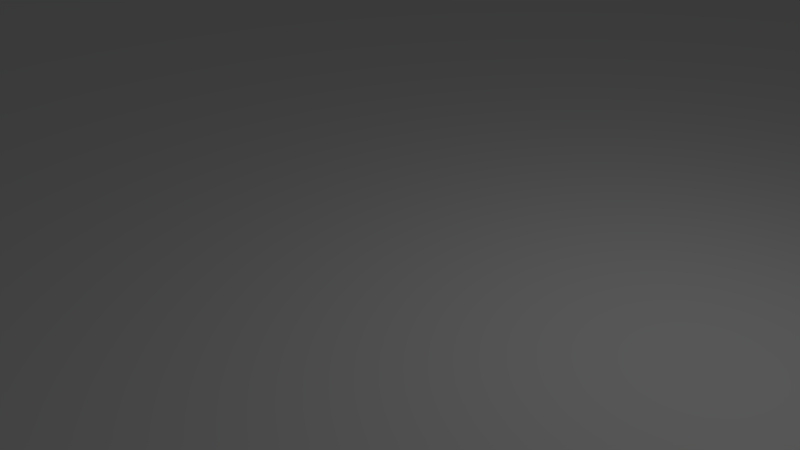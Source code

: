 # Source: table.blend  (saved by Blender 2.76.0; exported with 4.5.12 LTS)
import bpy
from mathutils import Matrix  # noqa: F401  (used for matrix-valued properties, if any)

bpy.ops.wm.read_factory_settings(use_empty=True)
scene = bpy.context.scene
scene.name = 'Scene'

# ---- collections
col_collection_1 = bpy.data.collections.new('Collection 1'); scene.collection.children.link(col_collection_1)

# ---- world
world_world = bpy.data.worlds.new('World'); scene.world = world_world
world_world.color = (0.05088, 0.05088, 0.05088)
world_world.use_sun_shadow = False
world_world.sun_shadow_jitter_overblur = 0.0
world_world.cycles.sampling_method = 'MANUAL'
world_world.cycles.sample_map_resolution = 256

# ---- cameras
cam_camera = bpy.data.cameras.new('Camera')
cam_camera.clip_end = 100.0
cam_camera.lens = 35.0
cam_camera.sensor_width = 32.0
cam_camera.sensor_height = 18.0
cam_camera.ortho_scale = 7.314
cam_camera.dof.focus_distance = 0.0
cam_camera.dof.aperture_fstop = 128.0

# ---- lights
light_lamp = bpy.data.lights.new('Lamp', 'POINT')
light_lamp.transmission_factor = 0.0
light_lamp.cutoff_distance = 30.0
light_lamp.energy = 100.0
light_lamp.shadow_buffer_clip_start = 1.001
light_lamp.shadow_soft_size = 0.1
light_lamp.shadow_maximum_resolution = 0.006
light_lamp.use_absolute_resolution = True
light_lamp.cycles.use_multiple_importance_sampling = False

# ---- meshes
me_cube_003 = bpy.data.meshes.new('Cube.003')
me_cube_003.from_pydata([(-24.17, -24.22, 1.607), (24.23, -24.22, 1.607), (-24.17, 24.18, 1.607), (24.23, 24.18, 1.607), (-24.17, -24.22, 2.756), (24.23, -24.22, 2.756), (-24.17, 24.18, 2.756), (24.23, 24.18, 2.756), (-21.74, -21.51, -23.53), (-21.74, -23.83, -23.53), (-24.06, -21.51, -23.53), (-24.06, -23.83, -23.53), (-21.74, -21.51, 1.907), (-21.74, -23.83, 1.907), (-24.06, -21.51, 1.907), (-24.06, -23.83, 1.907), (23.77, 24.0, -23.59), (23.77, 21.68, -23.59), (21.45, 24.0, -23.59), (21.45, 21.68, -23.59), (23.77, 24.0, 1.846), (23.77, 21.68, 1.846), (21.45, 24.0, 1.846), (21.45, 21.68, 1.846), (23.77, -21.51, -23.53), (23.77, -23.83, -23.53), (21.45, -21.51, -23.53), (21.45, -23.83, -23.53), (23.77, -21.51, 1.907), (23.77, -23.83, 1.907), (21.45, -21.51, 1.907), (21.45, -23.83, 1.907), (-21.74, 24.0, -23.57), (-21.74, 21.68, -23.57), (-24.06, 24.0, -23.57), (-24.06, 21.68, -23.57), (-21.74, 24.0, 1.869), (-21.74, 21.68, 1.869), (-24.06, 24.0, 1.869), (-24.06, 21.68, 1.869)], [], [(0, 2, 3, 1), (4, 5, 7, 6), (1, 3, 7, 5), (2, 0, 4, 6), (3, 2, 6, 7), (0, 1, 5, 4), (11, 9, 13, 15), (10, 11, 15, 14), (8, 10, 14, 12), (10, 8, 9, 11), (12, 14, 15, 13), (9, 8, 12, 13), (19, 17, 21, 23), (18, 19, 23, 22), (16, 18, 22, 20), (18, 16, 17, 19), (20, 22, 23, 21), (17, 16, 20, 21), (27, 25, 29, 31), (26, 27, 31, 30), (24, 26, 30, 28), (26, 24, 25, 27), (28, 30, 31, 29), (25, 24, 28, 29), (35, 33, 37, 39), (34, 35, 39, 38), (32, 34, 38, 36), (34, 32, 33, 35), (36, 38, 39, 37), (33, 32, 36, 37)])
_uv = me_cube_003.uv_layers.new(name='UVMap')
_uv.uv.foreach_set('vector', [0.0, 0.0, 1.0, 0.0, 1.0, 1.0, 0.0, 1.0, 0.0, 0.0, 1.0, 0.0, 1.0, 1.0, 0.0, 1.0, 0.0, 0.0, 1.0, 0.0, 1.0, 1.0, 0.0, 1.0, 0.0, 0.0, 1.0, 0.0, 1.0, 1.0, 0.0, 1.0, 0.0, 0.0, 1.0, 0.0, 1.0, 1.0, 0.0, 1.0, 0.0, 0.0, 1.0, 0.0, 1.0, 1.0, 0.0, 1.0, 0.0, 0.0, 0.0, 1.0, 1.0, 1.0, 1.0, 0.0, 0.0, 0.0, 0.0, 1.0, 1.0, 1.0, 1.0, 0.0, 0.0, 0.0, 0.0, 1.0, 1.0, 1.0, 1.0, 0.0, 0.0, 0.0, 0.0, 1.0, 1.0, 1.0, 1.0, 0.0, 0.0, 0.0, 0.0, 1.0, 1.0, 1.0, 1.0, 0.0, 0.0, 0.0, 0.0, 1.0, 1.0, 1.0, 1.0, 0.0, 0.0, 0.0, 0.0, 1.0, 1.0, 1.0, 1.0, 0.0, 0.0, 0.0, 0.0, 1.0, 1.0, 1.0, 1.0, 0.0, 0.0, 0.0, 0.0, 1.0, 1.0, 1.0, 1.0, 0.0, 0.0, 0.0, 0.0, 1.0, 1.0, 1.0, 1.0, 0.0, 0.0, 0.0, 0.0, 1.0, 1.0, 1.0, 1.0, 0.0, 0.0, 0.0, 0.0, 1.0, 1.0, 1.0, 1.0, 0.0, 0.0, 0.0, 0.0, 1.0, 1.0, 1.0, 1.0, 0.0, 0.0, 0.0, 0.0, 1.0, 1.0, 1.0, 1.0, 0.0, 0.0, 0.0, 0.0, 1.0, 1.0, 1.0, 1.0, 0.0, 0.0, 0.0, 0.0, 1.0, 1.0, 1.0, 1.0, 0.0, 0.0, 0.0, 0.0, 1.0, 1.0, 1.0, 1.0, 0.0, 0.0, 0.0, 0.0, 1.0, 1.0, 1.0, 1.0, 0.0, 0.0, 0.0, 0.0, 1.0, 1.0, 1.0, 1.0, 0.0, 0.0, 0.0, 0.0, 1.0, 1.0, 1.0, 1.0, 0.0, 0.0, 0.0, 0.0, 1.0, 1.0, 1.0, 1.0, 0.0, 0.0, 0.0, 0.0, 1.0, 1.0, 1.0, 1.0, 0.0, 0.0, 0.0, 0.0, 1.0, 1.0, 1.0, 1.0, 0.0, 0.0, 0.0, 0.0, 1.0, 1.0, 1.0, 1.0, 0.0])
me_cube_003.materials.append(None)
me_cube_003.use_remesh_preserve_volume = False
me_cube_003.use_remesh_preserve_attributes = False
me_cube_003.use_mirror_vertex_groups = False
me_cube_003.update()

# ---- objects
ob_table = bpy.data.objects.new('Table', me_cube_003)
ob_lamp = bpy.data.objects.new('Lamp', light_lamp)
ob_camera = bpy.data.objects.new('Camera', cam_camera)

# ---- transforms, parenting, visibility, modifiers, constraints
ob_table.location = (0.3095, 0.2762, -2.919)
ob_table.lineart.crease_threshold = 0.0
ob_table.material_slots[0].link = 'OBJECT'; ob_table.material_slots[0].material = None
ob_lamp.location = (4.076, 1.005, 5.904)
ob_lamp.rotation_euler = (0.6503, 0.05522, 1.866)
ob_lamp.lock_rotations_4d = False
ob_lamp.empty_display_type = 'ARROWS'
ob_lamp.color = (0.0, 0.0, 0.0, 0.0)
ob_lamp.lineart.crease_threshold = 0.0
ob_camera.location = (7.481, -6.508, 5.344)
ob_camera.rotation_euler = (1.109, 0.01082, 0.8149)
ob_camera.lock_rotations_4d = False
ob_camera.empty_display_type = 'ARROWS'
ob_camera.color = (0.0, 0.0, 0.0, 0.0)
ob_camera.display_type = 'WIRE'
ob_camera.lineart.crease_threshold = 0.0

# ---- collection membership
col_collection_1.objects.link(ob_table)
col_collection_1.objects.link(ob_lamp)
col_collection_1.objects.link(ob_camera)

# ---- scene / render settings (as saved in the file)
scene.camera = ob_camera
scene.frame_start = 1; scene.frame_end = 250; scene.frame_set(1)
scene.render.engine = 'BLENDER_EEVEE_NEXT'
scene.render.resolution_percentage = 50
scene.render.dither_intensity = 0.0
scene.cycles.use_denoising = False
scene.cycles.samples = 10
scene.cycles.sampling_pattern = 'TABULATED_SOBOL'
scene.cycles.light_sampling_threshold = 0.0
scene.cycles.use_adaptive_sampling = False
scene.cycles.use_light_tree = False
scene.cycles.blur_glossy = 0.0
scene.cycles.pixel_filter_type = 'GAUSSIAN'
scene.cycles.sample_clamp_indirect = 0.0
scene.view_settings.view_transform = 'Standard'
bpy.context.view_layer.update()
